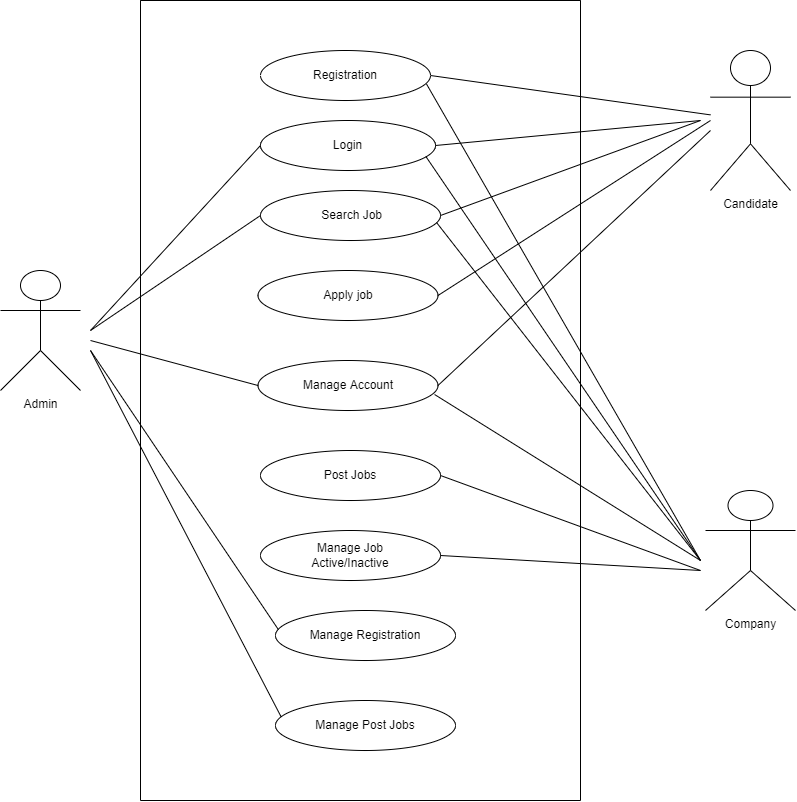

The diagram above was exported from draw.io. Its source (the exported page's mxGraphModel, read from the mxfile embedded in the PNG):
<mxGraphModel dx="1955" dy="2048" grid="1" gridSize="10" guides="1" tooltips="1" connect="1" arrows="1" fold="1" page="1" pageScale="1" pageWidth="850" pageHeight="1100" math="0" shadow="0">
  <root>
    <mxCell id="0" />
    <mxCell id="1" parent="0" />
    <mxCell id="AznhwStq4aNj5t-GiZws-9" value="Admin" style="shape=umlActor;verticalLabelPosition=bottom;verticalAlign=top;html=1;" parent="1" vertex="1">
      <mxGeometry y="230" width="80" height="120" as="geometry" />
    </mxCell>
    <mxCell id="AznhwStq4aNj5t-GiZws-10" value="Company" style="shape=umlActor;verticalLabelPosition=bottom;verticalAlign=top;html=1;" parent="1" vertex="1">
      <mxGeometry x="705" y="450" width="90" height="120" as="geometry" />
    </mxCell>
    <mxCell id="AznhwStq4aNj5t-GiZws-11" value="Candidate" style="shape=umlActor;verticalLabelPosition=bottom;verticalAlign=top;html=1;" parent="1" vertex="1">
      <mxGeometry x="710" y="10" width="80" height="140" as="geometry" />
    </mxCell>
    <mxCell id="AznhwStq4aNj5t-GiZws-15" value="Registration" style="ellipse;whiteSpace=wrap;html=1;" parent="1" vertex="1">
      <mxGeometry x="260" y="10" width="170" height="50" as="geometry" />
    </mxCell>
    <mxCell id="AznhwStq4aNj5t-GiZws-17" value="Login" style="ellipse;whiteSpace=wrap;html=1;" parent="1" vertex="1">
      <mxGeometry x="260" y="80" width="175" height="50" as="geometry" />
    </mxCell>
    <mxCell id="AznhwStq4aNj5t-GiZws-18" value="&amp;nbsp;Search Job" style="ellipse;whiteSpace=wrap;html=1;" parent="1" vertex="1">
      <mxGeometry x="260" y="150" width="180" height="50" as="geometry" />
    </mxCell>
    <mxCell id="AznhwStq4aNj5t-GiZws-19" value="Apply job" style="ellipse;whiteSpace=wrap;html=1;" parent="1" vertex="1">
      <mxGeometry x="257.5" y="230" width="180" height="50" as="geometry" />
    </mxCell>
    <mxCell id="AznhwStq4aNj5t-GiZws-20" value="Manage Account" style="ellipse;whiteSpace=wrap;html=1;" parent="1" vertex="1">
      <mxGeometry x="257.5" y="320" width="180" height="50" as="geometry" />
    </mxCell>
    <mxCell id="AznhwStq4aNj5t-GiZws-21" value="Post Jobs" style="ellipse;whiteSpace=wrap;html=1;" parent="1" vertex="1">
      <mxGeometry x="260" y="410" width="180" height="50" as="geometry" />
    </mxCell>
    <mxCell id="AznhwStq4aNj5t-GiZws-22" value="Manage Job&lt;br&gt;Active/Inactive" style="ellipse;whiteSpace=wrap;html=1;" parent="1" vertex="1">
      <mxGeometry x="260" y="490" width="180" height="50" as="geometry" />
    </mxCell>
    <mxCell id="AznhwStq4aNj5t-GiZws-29" value="" style="endArrow=none;html=1;rounded=0;entryX=0;entryY=0.5;entryDx=0;entryDy=0;" parent="1" target="AznhwStq4aNj5t-GiZws-20" edge="1">
      <mxGeometry width="50" height="50" relative="1" as="geometry">
        <mxPoint x="90" y="300" as="sourcePoint" />
        <mxPoint x="180" y="235" as="targetPoint" />
      </mxGeometry>
    </mxCell>
    <mxCell id="AznhwStq4aNj5t-GiZws-30" value="" style="endArrow=none;html=1;rounded=0;entryX=0;entryY=0.5;entryDx=0;entryDy=0;" parent="1" target="AznhwStq4aNj5t-GiZws-18" edge="1">
      <mxGeometry width="50" height="50" relative="1" as="geometry">
        <mxPoint x="90" y="290" as="sourcePoint" />
        <mxPoint x="190" y="140" as="targetPoint" />
      </mxGeometry>
    </mxCell>
    <mxCell id="AznhwStq4aNj5t-GiZws-31" value="" style="endArrow=none;html=1;rounded=0;entryX=0;entryY=0.5;entryDx=0;entryDy=0;" parent="1" target="AznhwStq4aNj5t-GiZws-17" edge="1">
      <mxGeometry width="50" height="50" relative="1" as="geometry">
        <mxPoint x="90" y="290" as="sourcePoint" />
        <mxPoint x="250" y="130" as="targetPoint" />
      </mxGeometry>
    </mxCell>
    <mxCell id="AznhwStq4aNj5t-GiZws-32" value="" style="endArrow=none;html=1;rounded=0;exitX=1;exitY=0.5;exitDx=0;exitDy=0;" parent="1" source="AznhwStq4aNj5t-GiZws-15" edge="1" target="AznhwStq4aNj5t-GiZws-11">
      <mxGeometry width="50" height="50" relative="1" as="geometry">
        <mxPoint x="510" y="150" as="sourcePoint" />
        <mxPoint x="640" y="70" as="targetPoint" />
      </mxGeometry>
    </mxCell>
    <mxCell id="AznhwStq4aNj5t-GiZws-33" value="" style="endArrow=none;html=1;rounded=0;exitX=1;exitY=0.5;exitDx=0;exitDy=0;" parent="1" source="AznhwStq4aNj5t-GiZws-17" edge="1">
      <mxGeometry width="50" height="50" relative="1" as="geometry">
        <mxPoint x="440" y="45" as="sourcePoint" />
        <mxPoint x="700" y="80" as="targetPoint" />
      </mxGeometry>
    </mxCell>
    <mxCell id="AznhwStq4aNj5t-GiZws-34" value="" style="endArrow=none;html=1;rounded=0;exitX=1;exitY=0.5;exitDx=0;exitDy=0;" parent="1" source="AznhwStq4aNj5t-GiZws-18" edge="1">
      <mxGeometry width="50" height="50" relative="1" as="geometry">
        <mxPoint x="450" y="55" as="sourcePoint" />
        <mxPoint x="700" y="80" as="targetPoint" />
      </mxGeometry>
    </mxCell>
    <mxCell id="AznhwStq4aNj5t-GiZws-35" value="" style="endArrow=none;html=1;rounded=0;exitX=1;exitY=0.5;exitDx=0;exitDy=0;" parent="1" source="AznhwStq4aNj5t-GiZws-19" edge="1">
      <mxGeometry width="50" height="50" relative="1" as="geometry">
        <mxPoint x="460" y="65" as="sourcePoint" />
        <mxPoint x="710" y="80" as="targetPoint" />
      </mxGeometry>
    </mxCell>
    <mxCell id="AznhwStq4aNj5t-GiZws-36" value="" style="endArrow=none;html=1;rounded=0;exitX=1;exitY=0.5;exitDx=0;exitDy=0;" parent="1" source="AznhwStq4aNj5t-GiZws-20" edge="1">
      <mxGeometry width="50" height="50" relative="1" as="geometry">
        <mxPoint x="447.5" y="265" as="sourcePoint" />
        <mxPoint x="710" y="90" as="targetPoint" />
      </mxGeometry>
    </mxCell>
    <mxCell id="AznhwStq4aNj5t-GiZws-38" value="" style="endArrow=none;html=1;rounded=0;exitX=0.976;exitY=0.667;exitDx=0;exitDy=0;exitPerimeter=0;" parent="1" source="AznhwStq4aNj5t-GiZws-15" edge="1">
      <mxGeometry width="50" height="50" relative="1" as="geometry">
        <mxPoint x="457.5" y="275" as="sourcePoint" />
        <mxPoint x="700" y="520" as="targetPoint" />
      </mxGeometry>
    </mxCell>
    <mxCell id="AznhwStq4aNj5t-GiZws-39" value="" style="endArrow=none;html=1;rounded=0;exitX=0.945;exitY=0.72;exitDx=0;exitDy=0;exitPerimeter=0;" parent="1" source="AznhwStq4aNj5t-GiZws-17" edge="1">
      <mxGeometry width="50" height="50" relative="1" as="geometry">
        <mxPoint x="435.9200000000001" y="53.35000000000002" as="sourcePoint" />
        <mxPoint x="700" y="520" as="targetPoint" />
      </mxGeometry>
    </mxCell>
    <mxCell id="AznhwStq4aNj5t-GiZws-40" value="" style="endArrow=none;html=1;rounded=0;exitX=0.978;exitY=0.64;exitDx=0;exitDy=0;exitPerimeter=0;" parent="1" source="AznhwStq4aNj5t-GiZws-18" edge="1">
      <mxGeometry width="50" height="50" relative="1" as="geometry">
        <mxPoint x="445.9200000000001" y="63.35000000000002" as="sourcePoint" />
        <mxPoint x="700" y="520" as="targetPoint" />
      </mxGeometry>
    </mxCell>
    <mxCell id="AznhwStq4aNj5t-GiZws-41" value="" style="endArrow=none;html=1;rounded=0;exitX=0.981;exitY=0.68;exitDx=0;exitDy=0;exitPerimeter=0;" parent="1" source="AznhwStq4aNj5t-GiZws-20" edge="1">
      <mxGeometry width="50" height="50" relative="1" as="geometry">
        <mxPoint x="430" y="350" as="sourcePoint" />
        <mxPoint x="700" y="520" as="targetPoint" />
      </mxGeometry>
    </mxCell>
    <mxCell id="AznhwStq4aNj5t-GiZws-42" value="" style="endArrow=none;html=1;rounded=0;exitX=1;exitY=0.5;exitDx=0;exitDy=0;" parent="1" source="AznhwStq4aNj5t-GiZws-21" edge="1">
      <mxGeometry width="50" height="50" relative="1" as="geometry">
        <mxPoint x="444.0799999999999" y="364" as="sourcePoint" />
        <mxPoint x="700" y="530" as="targetPoint" />
      </mxGeometry>
    </mxCell>
    <mxCell id="AznhwStq4aNj5t-GiZws-43" value="" style="endArrow=none;html=1;rounded=0;exitX=1;exitY=0.5;exitDx=0;exitDy=0;" parent="1" source="AznhwStq4aNj5t-GiZws-22" edge="1">
      <mxGeometry width="50" height="50" relative="1" as="geometry">
        <mxPoint x="454.0799999999999" y="374" as="sourcePoint" />
        <mxPoint x="700" y="530" as="targetPoint" />
      </mxGeometry>
    </mxCell>
    <mxCell id="9XAfoinjK28Gpc5ErNpH-3" value="" style="swimlane;startSize=0;" vertex="1" parent="1">
      <mxGeometry x="140" y="-40" width="440" height="800" as="geometry" />
    </mxCell>
    <mxCell id="9XAfoinjK28Gpc5ErNpH-5" value="Manage Registration" style="ellipse;whiteSpace=wrap;html=1;" vertex="1" parent="9XAfoinjK28Gpc5ErNpH-3">
      <mxGeometry x="135" y="610" width="180" height="50" as="geometry" />
    </mxCell>
    <mxCell id="9XAfoinjK28Gpc5ErNpH-6" value="Manage Post Jobs" style="ellipse;whiteSpace=wrap;html=1;" vertex="1" parent="9XAfoinjK28Gpc5ErNpH-3">
      <mxGeometry x="135" y="700" width="180" height="50" as="geometry" />
    </mxCell>
    <mxCell id="9XAfoinjK28Gpc5ErNpH-11" value="" style="endArrow=none;html=1;rounded=0;entryX=0.016;entryY=0.382;entryDx=0;entryDy=0;entryPerimeter=0;" edge="1" parent="1" target="9XAfoinjK28Gpc5ErNpH-5">
      <mxGeometry width="50" height="50" relative="1" as="geometry">
        <mxPoint x="90" y="310" as="sourcePoint" />
        <mxPoint x="277.5" y="365" as="targetPoint" />
      </mxGeometry>
    </mxCell>
    <mxCell id="9XAfoinjK28Gpc5ErNpH-12" value="" style="endArrow=none;html=1;rounded=0;entryX=0.03;entryY=0.318;entryDx=0;entryDy=0;entryPerimeter=0;" edge="1" parent="1" target="9XAfoinjK28Gpc5ErNpH-6">
      <mxGeometry width="50" height="50" relative="1" as="geometry">
        <mxPoint x="90" y="310" as="sourcePoint" />
        <mxPoint x="280" y="680" as="targetPoint" />
      </mxGeometry>
    </mxCell>
  </root>
</mxGraphModel>